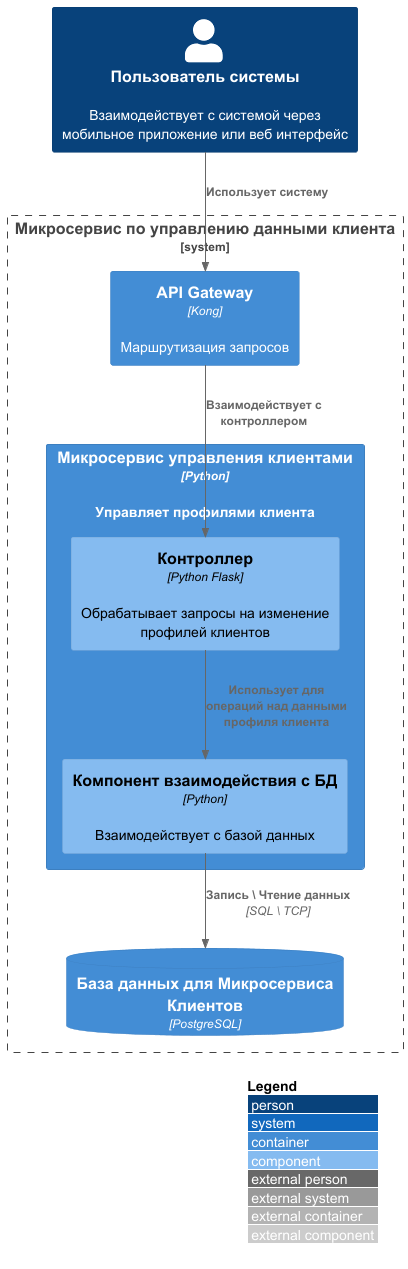

The diagram above was rendered by PlantUML. Its source (embedded in the PNG):
@startuml
!include https://raw.githubusercontent.com/plantuml-stdlib/C4-PlantUML/master/C4_Component.puml

skinparam wrapWidth 300
LAYOUT_WITH_LEGEND()

Person(user, "Пользователь системы", "Взаимодействует с системой через мобильное приложение или веб интерфейс")

System_Boundary(clients, "Микросервис по управлению данными клиента", "Python") {
    Container(gateway, "API Gateway", "Kong", "Маршрутизация запросов")

    Container(users, "Микросервис управления клиентами", "Python", "Управляет профилями клиента") {
        Component(userController, "Контроллер", "Python Flask", "Обрабатывает запросы на изменение профилей клиентов")
        Component(userDBLayer, "Компонент взаимодействия с БД", "Python", "Взаимодействует с базой данных")
    }
    ContainerDb(db_users, "База данных для Микросервиса Клиентов", "PostgreSQL")
}

Rel(user, gateway, "Использует систему")

Rel(gateway, userController, "Взаимодействует с контроллером")
Rel(userController, userDBLayer, "Использует для операций над данными профиля клиента")
Rel(userDBLayer, db_users, "Запись \ Чтение данных", "SQL \ TCP")


@enduml